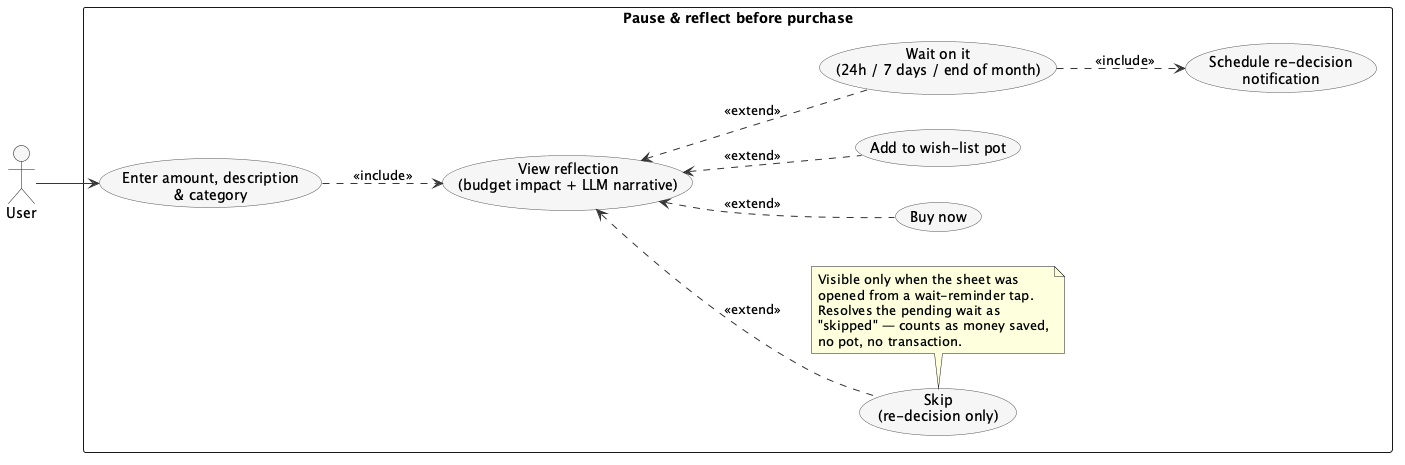

The diagram above was rendered by PlantUML. Its source (embedded in the PNG):
@startuml UseCase_PauseBeforePurchase

left to right direction
skinparam packageStyle rectangle
skinparam shadowing false
skinparam usecase {
  BackgroundColor #F6F6F6
  BorderColor #555555
}
skinparam ArrowColor #333333

actor User

rectangle "Pause & reflect before purchase" {
  usecase "Enter amount, description\n& category"             as Enter
  usecase "View reflection\n(budget impact + LLM narrative)"  as Reflect

  usecase "Buy now"                       as BuyNow
  usecase "Add to wish-list pot"          as Pot
  usecase "Wait on it\n(24h / 7 days / end of month)" as Wait
  usecase "Skip\n(re-decision only)"      as Skip

  usecase "Schedule re-decision\nnotification" as Schedule

  User --> Enter
  Enter ..> Reflect : <<include>>

  Reflect <.. BuyNow : <<extend>>
  Reflect <.. Pot    : <<extend>>
  Reflect <.. Wait   : <<extend>>

  Wait     ..> Schedule   : <<include>>

  Reflect <.. Skip : <<extend>>
  note bottom of Skip
    Visible only when the sheet was
    opened from a wait-reminder tap.
    Resolves the pending wait as
    "skipped" — counts as money saved,
    no pot, no transaction.
  end note
}

@enduml